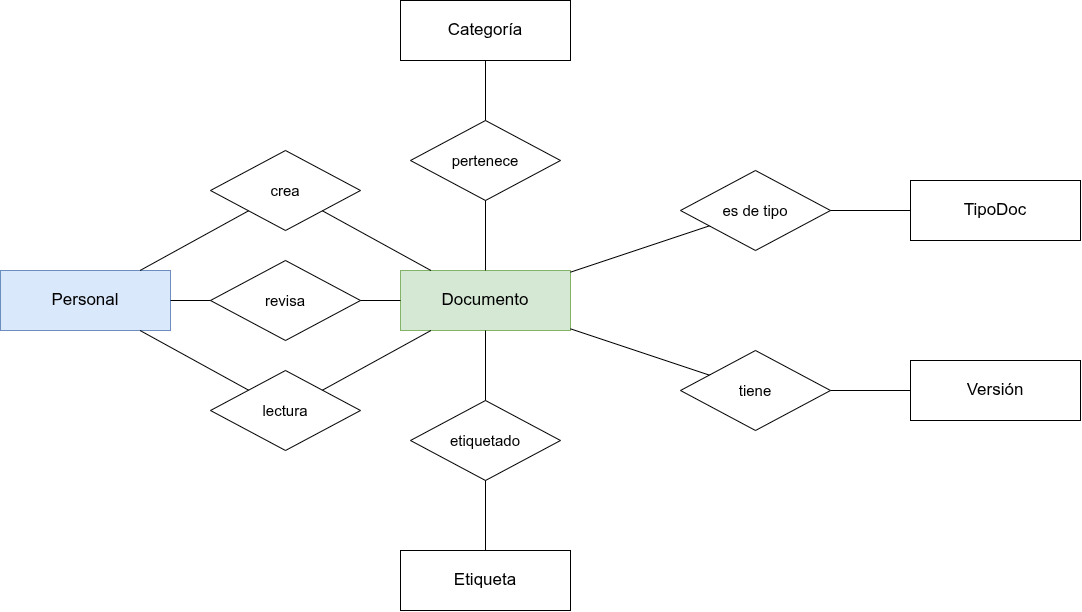

The diagram above was exported from draw.io. Its source (the exported page's mxGraphModel, read from the mxfile embedded in the PNG):
<mxGraphModel dx="1414" dy="764" grid="1" gridSize="10" guides="1" tooltips="1" connect="1" arrows="1" fold="1" page="1" pageScale="1" pageWidth="1200" pageHeight="800" math="0" shadow="0">
  <root>
    <mxCell id="0" />
    <mxCell id="1" parent="0" />
    <mxCell id="EC_Emp" parent="1" style="rounded=0;whiteSpace=wrap;html=1;fontSize=17;fillColor=#dae8fc;strokeColor=#6c8ebf;" value="Personal" vertex="1">
      <mxGeometry height="60" width="170" x="100" y="370" as="geometry" />
    </mxCell>
    <mxCell id="EC_Doc" parent="1" style="rounded=0;whiteSpace=wrap;html=1;fontSize=17;fillColor=#d5e8d4;strokeColor=#82b366;" value="Documento" vertex="1">
      <mxGeometry height="60" width="170" x="500" y="370" as="geometry" />
    </mxCell>
    <mxCell id="EC_Ver" parent="1" style="rounded=0;whiteSpace=wrap;html=1;fontSize=17;" value="Versión" vertex="1">
      <mxGeometry height="60" width="170" x="1010" y="460" as="geometry" />
    </mxCell>
    <mxCell id="EC_Cat" parent="1" style="rounded=0;whiteSpace=wrap;html=1;fontSize=17;" value="Categoría" vertex="1">
      <mxGeometry height="60" width="170" x="500" y="100" as="geometry" />
    </mxCell>
    <mxCell id="EC_Tip" parent="1" style="rounded=0;whiteSpace=wrap;html=1;fontSize=17;" value="TipoDoc" vertex="1">
      <mxGeometry height="60" width="170" x="1010" y="280" as="geometry" />
    </mxCell>
    <mxCell id="EC_Eti" parent="1" style="rounded=0;whiteSpace=wrap;html=1;fontSize=17;" value="Etiqueta" vertex="1">
      <mxGeometry height="60" width="170" x="500" y="650" as="geometry" />
    </mxCell>
    <mxCell id="R_crea" parent="1" style="rhombus;whiteSpace=wrap;html=1;fontSize=15;" value="crea" vertex="1">
      <mxGeometry height="80" width="150" x="310" y="250" as="geometry" />
    </mxCell>
    <mxCell id="R_revi" parent="1" style="rhombus;whiteSpace=wrap;html=1;fontSize=15;" value="revisa" vertex="1">
      <mxGeometry height="80" width="150" x="310" y="360" as="geometry" />
    </mxCell>
    <mxCell id="R_lect" parent="1" style="rhombus;whiteSpace=wrap;html=1;fontSize=15;" value="lectura" vertex="1">
      <mxGeometry height="80" width="150" x="310" y="470" as="geometry" />
    </mxCell>
    <mxCell id="R_tien" parent="1" style="rhombus;whiteSpace=wrap;html=1;fontSize=15;" value="tiene" vertex="1">
      <mxGeometry height="80" width="150" x="780" y="450" as="geometry" />
    </mxCell>
    <mxCell id="R_pert" parent="1" style="rhombus;whiteSpace=wrap;html=1;fontSize=15;" value="pertenece" vertex="1">
      <mxGeometry height="80" width="150" x="510" y="220" as="geometry" />
    </mxCell>
    <mxCell id="R_tipo" parent="1" style="rhombus;whiteSpace=wrap;html=1;fontSize=15;" value="es de tipo" vertex="1">
      <mxGeometry height="80" width="150" x="780" y="270" as="geometry" />
    </mxCell>
    <mxCell id="R_etiq" parent="1" style="rhombus;whiteSpace=wrap;html=1;fontSize=15;" value="etiquetado" vertex="1">
      <mxGeometry height="80" width="150" x="510" y="500" as="geometry" />
    </mxCell>
    <mxCell id="E1" edge="1" parent="1" source="EC_Emp" style="endArrow=none;html=1;fontSize=14;labelBackgroundColor=#ffffff;" target="R_crea" value="">
      <mxGeometry relative="1" as="geometry" />
    </mxCell>
    <mxCell id="E2" edge="1" parent="1" source="EC_Doc" style="endArrow=none;html=1;fontSize=14;labelBackgroundColor=#ffffff;" target="R_crea" value="">
      <mxGeometry relative="1" as="geometry" />
    </mxCell>
    <mxCell id="E3" edge="1" parent="1" source="EC_Emp" style="endArrow=none;html=1;fontSize=14;labelBackgroundColor=#ffffff;" target="R_revi" value="">
      <mxGeometry relative="1" as="geometry" />
    </mxCell>
    <mxCell id="E4" edge="1" parent="1" source="EC_Doc" style="endArrow=none;html=1;fontSize=14;labelBackgroundColor=#ffffff;" target="R_revi" value="">
      <mxGeometry relative="1" as="geometry" />
    </mxCell>
    <mxCell id="E5" edge="1" parent="1" source="EC_Emp" style="endArrow=none;html=1;fontSize=14;labelBackgroundColor=#ffffff;" target="R_lect" value="">
      <mxGeometry relative="1" as="geometry" />
    </mxCell>
    <mxCell id="E6" edge="1" parent="1" source="EC_Doc" style="endArrow=none;html=1;fontSize=14;labelBackgroundColor=#ffffff;" target="R_lect" value="">
      <mxGeometry relative="1" as="geometry" />
    </mxCell>
    <mxCell id="E7" edge="1" parent="1" source="EC_Doc" style="endArrow=none;html=1;fontSize=14;labelBackgroundColor=#ffffff;" target="R_tien" value="">
      <mxGeometry relative="1" as="geometry" />
    </mxCell>
    <mxCell id="E8" edge="1" parent="1" source="EC_Ver" style="endArrow=none;html=1;fontSize=14;labelBackgroundColor=#ffffff;" target="R_tien" value="">
      <mxGeometry relative="1" as="geometry" />
    </mxCell>
    <mxCell id="E9" edge="1" parent="1" source="EC_Doc" style="endArrow=none;html=1;fontSize=14;labelBackgroundColor=#ffffff;" target="R_pert" value="">
      <mxGeometry relative="1" as="geometry" />
    </mxCell>
    <mxCell id="E10" edge="1" parent="1" source="EC_Cat" style="endArrow=none;html=1;fontSize=14;labelBackgroundColor=#ffffff;" target="R_pert" value="">
      <mxGeometry relative="1" as="geometry" />
    </mxCell>
    <mxCell id="E11" edge="1" parent="1" source="EC_Doc" style="endArrow=none;html=1;fontSize=14;labelBackgroundColor=#ffffff;" target="R_tipo" value="">
      <mxGeometry relative="1" as="geometry" />
    </mxCell>
    <mxCell id="E12" edge="1" parent="1" source="EC_Tip" style="endArrow=none;html=1;fontSize=14;labelBackgroundColor=#ffffff;" target="R_tipo" value="">
      <mxGeometry relative="1" as="geometry" />
    </mxCell>
    <mxCell id="E13" edge="1" parent="1" source="EC_Doc" style="endArrow=none;html=1;fontSize=14;labelBackgroundColor=#ffffff;" target="R_etiq" value="">
      <mxGeometry relative="1" as="geometry" />
    </mxCell>
    <mxCell id="E14" edge="1" parent="1" source="EC_Eti" style="endArrow=none;html=1;fontSize=14;labelBackgroundColor=#ffffff;" target="R_etiq" value="">
      <mxGeometry relative="1" as="geometry" />
    </mxCell>
  </root>
</mxGraphModel>